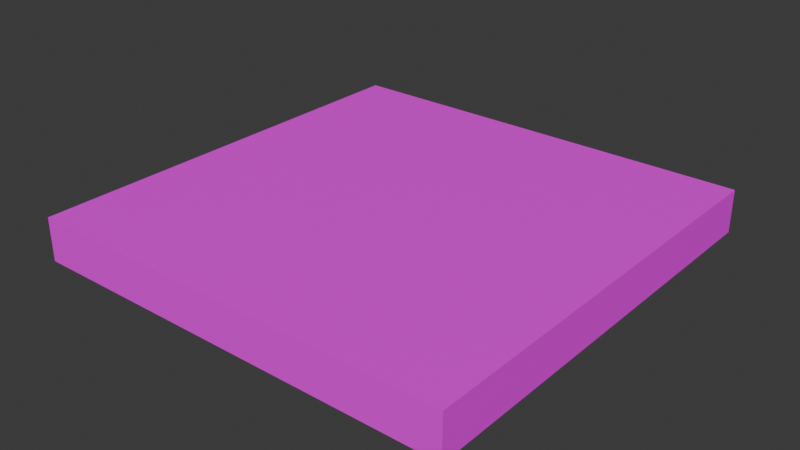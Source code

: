 # Source: test_rooms.blend  (saved by Blender 4.1.23; exported with 4.5.12 LTS)
import bpy
from mathutils import Matrix  # noqa: F401  (used for matrix-valued properties, if any)

bpy.ops.wm.read_factory_settings(use_empty=True)
scene = bpy.context.scene
scene.name = 'Scene'

# ---- collections
col_collection = bpy.data.collections.new('Collection'); scene.collection.children.link(col_collection)

# ---- images (referenced by path relative to the original .blend; pixels are not part of the script)
import os
ASSET_DIR = os.environ.get("B2B_ASSET_DIR", "")  # directory of the original .blend (textures are referenced by path, not embedded)
HERE = os.path.dirname(os.path.abspath(__file__))  # packed textures are extracted next to this script under _unpacked/

def load_image(name, relpath, width, height, colorspace="sRGB"):
    """Load a texture the original file referenced (path relative to the .blend, or extracted next to this script)."""
    p = next((c for c in (os.path.join(HERE, relpath), os.path.join(ASSET_DIR, relpath)) if relpath and os.path.exists(c)), "")
    if p:
        img = bpy.data.images.load(p, check_existing=True)
        img.name = name
    else:  # same state as the original file: an image datablock whose file is absent (Cycles renders it pink)
        img = bpy.data.images.new(name, width, height)
        img.source = "FILE"
        img.filepath = "//" + (relpath or name)
    img.colorspace_settings.name = colorspace
    return img
img_texture_01_png = load_image('texture_01.png', 'texture_01.png', 1024, 1024, 'sRGB')

# ---- materials (node trees are filled in below, after node groups)
mat_material = bpy.data.materials.new('Material')
mat_material.alpha_threshold = 0.0
mat_material.use_transparent_shadow = False
mat_material.roughness = 0.5
mat_material.line_color = (0.0, 0.0, 0.0, 1.0)

# ---- material node trees
mat_material.use_nodes = True; mat_material.node_tree.nodes.clear()
_N = mat_material.node_tree.nodes; _L = mat_material.node_tree.links
n0 = _N.new('ShaderNodeOutputMaterial'); n0.name = 'Material Output'; n0.location = (300, 300)
n1 = _N.new('ShaderNodeBsdfPrincipled'); n1.name = 'Principled BSDF'; n1.location = (10, 300)
n1.inputs[3].default_value = 1.45
n2 = _N.new('ShaderNodeTexImage'); n2.name = 'Image Texture'; n2.location = (-280, 275)
n2.image = img_texture_01_png
_L.new(n1.outputs[0], n0.inputs[0])
_L.new(n2.outputs[0], n1.inputs[0])
n0.is_active_output = True

# ---- world
world_world = bpy.data.worlds.new('World'); scene.world = world_world
world_world.use_nodes = True; world_world.node_tree.nodes.clear()
_N = world_world.node_tree.nodes; _L = world_world.node_tree.links
n0 = _N.new('ShaderNodeOutputWorld'); n0.name = 'World Output'; n0.location = (300, 300)
n1 = _N.new('ShaderNodeBackground'); n1.name = 'Background'; n1.location = (10, 300)
n1.inputs[0].default_value = (0.05088, 0.05088, 0.05088, 1.0)
_L.new(n1.outputs[0], n0.inputs[0])
n0.is_active_output = True
world_world.color = (0.05088, 0.05088, 0.05088)
world_world.use_sun_shadow = False
world_world.sun_shadow_jitter_overblur = 0.0

# ---- meshes
me_cube = bpy.data.meshes.new('Cube')
me_cube.from_pydata([(1.0, 1.0, 1.0), (1.0, 1.0, -1.0), (1.0, -1.0, 1.0), (1.0, -1.0, -1.0), (-1.0, 1.0, 1.0), (-1.0, 1.0, -1.0), (-1.0, -1.0, 1.0), (-1.0, -1.0, -1.0)], [], [(0, 4, 6, 2), (3, 2, 6, 7), (7, 6, 4, 5), (5, 1, 3, 7), (1, 0, 2, 3), (5, 4, 0, 1)])
_uv = me_cube.uv_layers.new(name='UVMap')
_uv.uv.foreach_set('vector', [0.625, 0.5, 0.875, 0.5, 0.875, 0.75, 0.625, 0.75, 0.375, 0.75, 0.625, 0.75, 0.625, 1.0, 0.375, 1.0, 0.375, 0.0, 0.625, 0.0, 0.625, 0.25, 0.375, 0.25, 0.125, 0.5, 0.375, 0.5, 0.375, 0.75, 0.125, 0.75, 0.375, 0.5, 0.625, 0.5, 0.625, 0.75, 0.375, 0.75, 0.375, 0.25, 0.625, 0.25, 0.625, 0.5, 0.375, 0.5])
me_cube.materials.append(mat_material)
me_cube.use_mirror_vertex_groups = False
me_cube.update()

# ---- objects
ob_cube = bpy.data.objects.new('Cube', me_cube)

# ---- transforms, parenting, visibility, modifiers, constraints
ob_cube.location = (0.0, 0.0, -1.0)
ob_cube.scale = (10.0, 10.0, 1.0)
ob_cube.lock_rotations_4d = False
ob_cube.empty_display_type = 'ARROWS'
ob_cube.lineart.crease_threshold = 0.0

# ---- collection membership
col_collection.objects.link(ob_cube)

# ---- scene / render settings (as saved in the file)
scene.frame_start = 1; scene.frame_end = 250; scene.frame_set(1)
scene.render.engine = 'BLENDER_EEVEE_NEXT'
scene.cycles.sampling_pattern = 'TABULATED_SOBOL'
scene.eevee.ray_tracing_options.trace_max_roughness = 0.0
bpy.context.view_layer.update()

# ---- added for rendering (the .blend has no active camera and no usable light): camera, sun
cam_auto = bpy.data.cameras.new('AutoCamera')
cam_auto.lens = 50.0
cam_auto.sensor_width = 36.0
cam_auto.clip_end = 1000.0
ob_auto_camera = bpy.data.objects.new('AutoCamera', cam_auto)
scene.collection.objects.link(ob_auto_camera)
ob_auto_camera.location = (26.2346, -31.4816, 19.9877)
ob_auto_camera.rotation_euler = (1.09748, -7.21219e-08, 0.694738)
scene.camera = ob_auto_camera
light_auto_sun = bpy.data.lights.new('AutoSun', 'SUN')
light_auto_sun.energy = 3.0
light_auto_sun.angle = 0.0523599
ob_auto_sun = bpy.data.objects.new('AutoSun', light_auto_sun)
scene.collection.objects.link(ob_auto_sun)
ob_auto_sun.rotation_euler = (0.872665, 0.174533, 0.523599)
bpy.context.view_layer.update()
